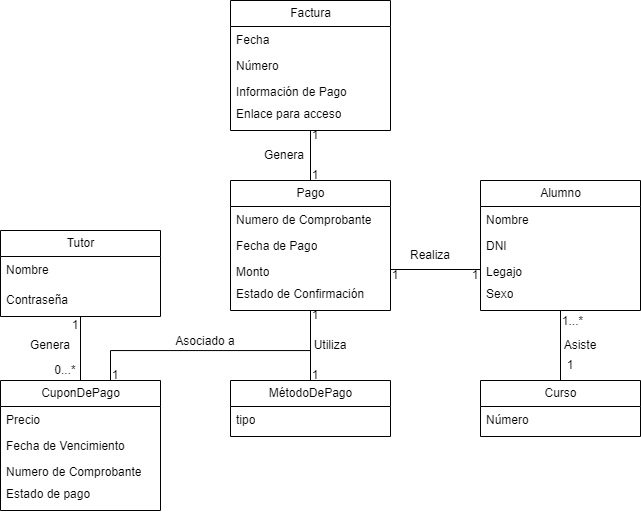

The diagram above was exported from draw.io. Its source (the exported page's mxGraphModel, read from the mxfile embedded in the PNG):
<mxGraphModel dx="1082" dy="715" grid="1" gridSize="10" guides="1" tooltips="1" connect="1" arrows="1" fold="1" page="1" pageScale="1" pageWidth="827" pageHeight="1169" math="0" shadow="0">
  <root>
    <mxCell id="0" />
    <mxCell id="1" parent="0" />
    <mxCell id="e2yGRUiJOOFog_jzzTCS-238" style="edgeStyle=orthogonalEdgeStyle;rounded=0;orthogonalLoop=1;jettySize=auto;html=1;entryX=0.5;entryY=0;entryDx=0;entryDy=0;endArrow=none;endFill=0;" edge="1" parent="1" source="e2yGRUiJOOFog_jzzTCS-226" target="e2yGRUiJOOFog_jzzTCS-231">
      <mxGeometry relative="1" as="geometry" />
    </mxCell>
    <mxCell id="e2yGRUiJOOFog_jzzTCS-247" style="edgeStyle=orthogonalEdgeStyle;rounded=0;orthogonalLoop=1;jettySize=auto;html=1;entryX=0.682;entryY=-0.001;entryDx=0;entryDy=0;entryPerimeter=0;endArrow=none;endFill=0;" edge="1" parent="1" source="e2yGRUiJOOFog_jzzTCS-226" target="e2yGRUiJOOFog_jzzTCS-239">
      <mxGeometry relative="1" as="geometry">
        <Array as="points">
          <mxPoint x="440" y="720" />
          <mxPoint x="240" y="720" />
          <mxPoint x="240" y="750" />
        </Array>
      </mxGeometry>
    </mxCell>
    <mxCell id="e2yGRUiJOOFog_jzzTCS-255" style="edgeStyle=orthogonalEdgeStyle;rounded=0;orthogonalLoop=1;jettySize=auto;html=1;entryX=0;entryY=0.5;entryDx=0;entryDy=0;exitX=1;exitY=0.5;exitDx=0;exitDy=0;endArrow=none;endFill=0;" edge="1" parent="1" source="e2yGRUiJOOFog_jzzTCS-229" target="e2yGRUiJOOFog_jzzTCS-252">
      <mxGeometry relative="1" as="geometry" />
    </mxCell>
    <mxCell id="e2yGRUiJOOFog_jzzTCS-226" value="Pago" style="swimlane;fontStyle=0;childLayout=stackLayout;horizontal=1;startSize=26;fillColor=none;horizontalStack=0;resizeParent=1;resizeParentMax=0;resizeLast=0;collapsible=1;marginBottom=0;html=1;" vertex="1" parent="1">
      <mxGeometry x="360" y="550" width="160" height="130" as="geometry" />
    </mxCell>
    <mxCell id="e2yGRUiJOOFog_jzzTCS-227" value="Numero de Comprobante" style="text;strokeColor=none;fillColor=none;align=left;verticalAlign=top;spacingLeft=4;spacingRight=4;overflow=hidden;rotatable=0;points=[[0,0.5],[1,0.5]];portConstraint=eastwest;whiteSpace=wrap;html=1;" vertex="1" parent="e2yGRUiJOOFog_jzzTCS-226">
      <mxGeometry y="26" width="160" height="26" as="geometry" />
    </mxCell>
    <mxCell id="e2yGRUiJOOFog_jzzTCS-228" value="Fecha de Pago" style="text;strokeColor=none;fillColor=none;align=left;verticalAlign=top;spacingLeft=4;spacingRight=4;overflow=hidden;rotatable=0;points=[[0,0.5],[1,0.5]];portConstraint=eastwest;whiteSpace=wrap;html=1;" vertex="1" parent="e2yGRUiJOOFog_jzzTCS-226">
      <mxGeometry y="52" width="160" height="26" as="geometry" />
    </mxCell>
    <mxCell id="e2yGRUiJOOFog_jzzTCS-229" value="Monto" style="text;strokeColor=none;fillColor=none;align=left;verticalAlign=top;spacingLeft=4;spacingRight=4;overflow=hidden;rotatable=0;points=[[0,0.5],[1,0.5]];portConstraint=eastwest;whiteSpace=wrap;html=1;" vertex="1" parent="e2yGRUiJOOFog_jzzTCS-226">
      <mxGeometry y="78" width="160" height="22" as="geometry" />
    </mxCell>
    <mxCell id="e2yGRUiJOOFog_jzzTCS-230" value="Estado de Confirmación" style="text;strokeColor=none;fillColor=none;align=left;verticalAlign=top;spacingLeft=4;spacingRight=4;overflow=hidden;rotatable=0;points=[[0,0.5],[1,0.5]];portConstraint=eastwest;whiteSpace=wrap;html=1;" vertex="1" parent="e2yGRUiJOOFog_jzzTCS-226">
      <mxGeometry y="100" width="160" height="30" as="geometry" />
    </mxCell>
    <mxCell id="e2yGRUiJOOFog_jzzTCS-231" value="MétodoDePago" style="swimlane;fontStyle=0;childLayout=stackLayout;horizontal=1;startSize=26;fillColor=none;horizontalStack=0;resizeParent=1;resizeParentMax=0;resizeLast=0;collapsible=1;marginBottom=0;html=1;" vertex="1" parent="1">
      <mxGeometry x="360" y="750" width="160" height="56" as="geometry" />
    </mxCell>
    <mxCell id="e2yGRUiJOOFog_jzzTCS-237" value="tipo" style="text;strokeColor=none;fillColor=none;align=left;verticalAlign=top;spacingLeft=4;spacingRight=4;overflow=hidden;rotatable=0;points=[[0,0.5],[1,0.5]];portConstraint=eastwest;whiteSpace=wrap;html=1;" vertex="1" parent="e2yGRUiJOOFog_jzzTCS-231">
      <mxGeometry y="26" width="160" height="30" as="geometry" />
    </mxCell>
    <mxCell id="e2yGRUiJOOFog_jzzTCS-239" value="CuponDePago" style="swimlane;fontStyle=0;childLayout=stackLayout;horizontal=1;startSize=26;fillColor=none;horizontalStack=0;resizeParent=1;resizeParentMax=0;resizeLast=0;collapsible=1;marginBottom=0;html=1;" vertex="1" parent="1">
      <mxGeometry x="130" y="750" width="160" height="130" as="geometry" />
    </mxCell>
    <mxCell id="e2yGRUiJOOFog_jzzTCS-240" value="Precio" style="text;strokeColor=none;fillColor=none;align=left;verticalAlign=top;spacingLeft=4;spacingRight=4;overflow=hidden;rotatable=0;points=[[0,0.5],[1,0.5]];portConstraint=eastwest;whiteSpace=wrap;html=1;" vertex="1" parent="e2yGRUiJOOFog_jzzTCS-239">
      <mxGeometry y="26" width="160" height="26" as="geometry" />
    </mxCell>
    <mxCell id="e2yGRUiJOOFog_jzzTCS-241" value="Fecha de Vencimiento" style="text;strokeColor=none;fillColor=none;align=left;verticalAlign=top;spacingLeft=4;spacingRight=4;overflow=hidden;rotatable=0;points=[[0,0.5],[1,0.5]];portConstraint=eastwest;whiteSpace=wrap;html=1;" vertex="1" parent="e2yGRUiJOOFog_jzzTCS-239">
      <mxGeometry y="52" width="160" height="26" as="geometry" />
    </mxCell>
    <mxCell id="e2yGRUiJOOFog_jzzTCS-242" value="Numero de Comprobante" style="text;strokeColor=none;fillColor=none;align=left;verticalAlign=top;spacingLeft=4;spacingRight=4;overflow=hidden;rotatable=0;points=[[0,0.5],[1,0.5]];portConstraint=eastwest;whiteSpace=wrap;html=1;" vertex="1" parent="e2yGRUiJOOFog_jzzTCS-239">
      <mxGeometry y="78" width="160" height="22" as="geometry" />
    </mxCell>
    <mxCell id="e2yGRUiJOOFog_jzzTCS-243" value="Estado de pago" style="text;strokeColor=none;fillColor=none;align=left;verticalAlign=top;spacingLeft=4;spacingRight=4;overflow=hidden;rotatable=0;points=[[0,0.5],[1,0.5]];portConstraint=eastwest;whiteSpace=wrap;html=1;" vertex="1" parent="e2yGRUiJOOFog_jzzTCS-239">
      <mxGeometry y="100" width="160" height="30" as="geometry" />
    </mxCell>
    <mxCell id="e2yGRUiJOOFog_jzzTCS-248" style="edgeStyle=orthogonalEdgeStyle;rounded=0;orthogonalLoop=1;jettySize=auto;html=1;entryX=0.5;entryY=0;entryDx=0;entryDy=0;endArrow=none;endFill=0;" edge="1" parent="1" source="e2yGRUiJOOFog_jzzTCS-244" target="e2yGRUiJOOFog_jzzTCS-239">
      <mxGeometry relative="1" as="geometry" />
    </mxCell>
    <mxCell id="e2yGRUiJOOFog_jzzTCS-244" value="Tutor" style="swimlane;fontStyle=0;childLayout=stackLayout;horizontal=1;startSize=26;fillColor=none;horizontalStack=0;resizeParent=1;resizeParentMax=0;resizeLast=0;collapsible=1;marginBottom=0;html=1;" vertex="1" parent="1">
      <mxGeometry x="130" y="600" width="160" height="86" as="geometry" />
    </mxCell>
    <mxCell id="e2yGRUiJOOFog_jzzTCS-245" value="Nombre" style="text;strokeColor=none;fillColor=none;align=left;verticalAlign=top;spacingLeft=4;spacingRight=4;overflow=hidden;rotatable=0;points=[[0,0.5],[1,0.5]];portConstraint=eastwest;whiteSpace=wrap;html=1;" vertex="1" parent="e2yGRUiJOOFog_jzzTCS-244">
      <mxGeometry y="26" width="160" height="30" as="geometry" />
    </mxCell>
    <mxCell id="e2yGRUiJOOFog_jzzTCS-246" value="Contraseña" style="text;strokeColor=none;fillColor=none;align=left;verticalAlign=top;spacingLeft=4;spacingRight=4;overflow=hidden;rotatable=0;points=[[0,0.5],[1,0.5]];portConstraint=eastwest;whiteSpace=wrap;html=1;" vertex="1" parent="e2yGRUiJOOFog_jzzTCS-244">
      <mxGeometry y="56" width="160" height="30" as="geometry" />
    </mxCell>
    <mxCell id="e2yGRUiJOOFog_jzzTCS-258" style="edgeStyle=orthogonalEdgeStyle;orthogonalLoop=1;jettySize=auto;html=1;entryX=0.5;entryY=0;entryDx=0;entryDy=0;rounded=0;endArrow=none;endFill=0;" edge="1" parent="1" source="e2yGRUiJOOFog_jzzTCS-249" target="e2yGRUiJOOFog_jzzTCS-256">
      <mxGeometry relative="1" as="geometry" />
    </mxCell>
    <mxCell id="e2yGRUiJOOFog_jzzTCS-249" value="Alumno" style="swimlane;fontStyle=0;childLayout=stackLayout;horizontal=1;startSize=26;fillColor=none;horizontalStack=0;resizeParent=1;resizeParentMax=0;resizeLast=0;collapsible=1;marginBottom=0;html=1;" vertex="1" parent="1">
      <mxGeometry x="610" y="550" width="160" height="130" as="geometry" />
    </mxCell>
    <mxCell id="e2yGRUiJOOFog_jzzTCS-250" value="Nombre" style="text;strokeColor=none;fillColor=none;align=left;verticalAlign=top;spacingLeft=4;spacingRight=4;overflow=hidden;rotatable=0;points=[[0,0.5],[1,0.5]];portConstraint=eastwest;whiteSpace=wrap;html=1;" vertex="1" parent="e2yGRUiJOOFog_jzzTCS-249">
      <mxGeometry y="26" width="160" height="26" as="geometry" />
    </mxCell>
    <mxCell id="e2yGRUiJOOFog_jzzTCS-251" value="DNI" style="text;strokeColor=none;fillColor=none;align=left;verticalAlign=top;spacingLeft=4;spacingRight=4;overflow=hidden;rotatable=0;points=[[0,0.5],[1,0.5]];portConstraint=eastwest;whiteSpace=wrap;html=1;" vertex="1" parent="e2yGRUiJOOFog_jzzTCS-249">
      <mxGeometry y="52" width="160" height="26" as="geometry" />
    </mxCell>
    <mxCell id="e2yGRUiJOOFog_jzzTCS-252" value="Legajo" style="text;strokeColor=none;fillColor=none;align=left;verticalAlign=top;spacingLeft=4;spacingRight=4;overflow=hidden;rotatable=0;points=[[0,0.5],[1,0.5]];portConstraint=eastwest;whiteSpace=wrap;html=1;" vertex="1" parent="e2yGRUiJOOFog_jzzTCS-249">
      <mxGeometry y="78" width="160" height="22" as="geometry" />
    </mxCell>
    <mxCell id="e2yGRUiJOOFog_jzzTCS-253" value="Sexo" style="text;strokeColor=none;fillColor=none;align=left;verticalAlign=top;spacingLeft=4;spacingRight=4;overflow=hidden;rotatable=0;points=[[0,0.5],[1,0.5]];portConstraint=eastwest;whiteSpace=wrap;html=1;" vertex="1" parent="e2yGRUiJOOFog_jzzTCS-249">
      <mxGeometry y="100" width="160" height="30" as="geometry" />
    </mxCell>
    <mxCell id="e2yGRUiJOOFog_jzzTCS-256" value="Curso" style="swimlane;fontStyle=0;childLayout=stackLayout;horizontal=1;startSize=26;fillColor=none;horizontalStack=0;resizeParent=1;resizeParentMax=0;resizeLast=0;collapsible=1;marginBottom=0;html=1;" vertex="1" parent="1">
      <mxGeometry x="610" y="750" width="160" height="56" as="geometry" />
    </mxCell>
    <mxCell id="e2yGRUiJOOFog_jzzTCS-257" value="Número" style="text;strokeColor=none;fillColor=none;align=left;verticalAlign=top;spacingLeft=4;spacingRight=4;overflow=hidden;rotatable=0;points=[[0,0.5],[1,0.5]];portConstraint=eastwest;whiteSpace=wrap;html=1;" vertex="1" parent="e2yGRUiJOOFog_jzzTCS-256">
      <mxGeometry y="26" width="160" height="30" as="geometry" />
    </mxCell>
    <mxCell id="e2yGRUiJOOFog_jzzTCS-264" style="edgeStyle=orthogonalEdgeStyle;rounded=0;orthogonalLoop=1;jettySize=auto;html=1;entryX=0.5;entryY=0;entryDx=0;entryDy=0;endArrow=none;endFill=0;" edge="1" parent="1" source="e2yGRUiJOOFog_jzzTCS-259" target="e2yGRUiJOOFog_jzzTCS-226">
      <mxGeometry relative="1" as="geometry" />
    </mxCell>
    <mxCell id="e2yGRUiJOOFog_jzzTCS-259" value="Factura" style="swimlane;fontStyle=0;childLayout=stackLayout;horizontal=1;startSize=26;fillColor=none;horizontalStack=0;resizeParent=1;resizeParentMax=0;resizeLast=0;collapsible=1;marginBottom=0;html=1;" vertex="1" parent="1">
      <mxGeometry x="360" y="370" width="160" height="130" as="geometry" />
    </mxCell>
    <mxCell id="e2yGRUiJOOFog_jzzTCS-260" value="Fecha" style="text;strokeColor=none;fillColor=none;align=left;verticalAlign=top;spacingLeft=4;spacingRight=4;overflow=hidden;rotatable=0;points=[[0,0.5],[1,0.5]];portConstraint=eastwest;whiteSpace=wrap;html=1;" vertex="1" parent="e2yGRUiJOOFog_jzzTCS-259">
      <mxGeometry y="26" width="160" height="26" as="geometry" />
    </mxCell>
    <mxCell id="e2yGRUiJOOFog_jzzTCS-261" value="Número" style="text;strokeColor=none;fillColor=none;align=left;verticalAlign=top;spacingLeft=4;spacingRight=4;overflow=hidden;rotatable=0;points=[[0,0.5],[1,0.5]];portConstraint=eastwest;whiteSpace=wrap;html=1;" vertex="1" parent="e2yGRUiJOOFog_jzzTCS-259">
      <mxGeometry y="52" width="160" height="26" as="geometry" />
    </mxCell>
    <mxCell id="e2yGRUiJOOFog_jzzTCS-262" value="Información de Pago" style="text;strokeColor=none;fillColor=none;align=left;verticalAlign=top;spacingLeft=4;spacingRight=4;overflow=hidden;rotatable=0;points=[[0,0.5],[1,0.5]];portConstraint=eastwest;whiteSpace=wrap;html=1;" vertex="1" parent="e2yGRUiJOOFog_jzzTCS-259">
      <mxGeometry y="78" width="160" height="22" as="geometry" />
    </mxCell>
    <mxCell id="e2yGRUiJOOFog_jzzTCS-263" value="Enlace para acceso" style="text;strokeColor=none;fillColor=none;align=left;verticalAlign=top;spacingLeft=4;spacingRight=4;overflow=hidden;rotatable=0;points=[[0,0.5],[1,0.5]];portConstraint=eastwest;whiteSpace=wrap;html=1;" vertex="1" parent="e2yGRUiJOOFog_jzzTCS-259">
      <mxGeometry y="100" width="160" height="30" as="geometry" />
    </mxCell>
    <mxCell id="e2yGRUiJOOFog_jzzTCS-265" value="1...*" style="text;html=1;strokeColor=none;fillColor=none;align=center;verticalAlign=middle;whiteSpace=wrap;rounded=0;" vertex="1" parent="1">
      <mxGeometry x="700" y="686" width="5" height="10" as="geometry" />
    </mxCell>
    <mxCell id="e2yGRUiJOOFog_jzzTCS-266" value="1" style="text;html=1;strokeColor=none;fillColor=none;align=center;verticalAlign=middle;whiteSpace=wrap;rounded=0;" vertex="1" parent="1">
      <mxGeometry x="670" y="720" width="60" height="30" as="geometry" />
    </mxCell>
    <mxCell id="e2yGRUiJOOFog_jzzTCS-267" value="1" style="text;html=1;strokeColor=none;fillColor=none;align=center;verticalAlign=middle;whiteSpace=wrap;rounded=0;" vertex="1" parent="1">
      <mxGeometry x="520" y="630" width="10" height="30" as="geometry" />
    </mxCell>
    <mxCell id="e2yGRUiJOOFog_jzzTCS-268" value="1" style="text;html=1;strokeColor=none;fillColor=none;align=center;verticalAlign=middle;whiteSpace=wrap;rounded=0;" vertex="1" parent="1">
      <mxGeometry x="600" y="630" width="10" height="30" as="geometry" />
    </mxCell>
    <mxCell id="e2yGRUiJOOFog_jzzTCS-269" value="1" style="text;html=1;strokeColor=none;fillColor=none;align=center;verticalAlign=middle;whiteSpace=wrap;rounded=0;" vertex="1" parent="1">
      <mxGeometry x="440" y="670" width="10" height="30" as="geometry" />
    </mxCell>
    <mxCell id="e2yGRUiJOOFog_jzzTCS-270" value="1" style="text;html=1;strokeColor=none;fillColor=none;align=center;verticalAlign=middle;whiteSpace=wrap;rounded=0;" vertex="1" parent="1">
      <mxGeometry x="440" y="730" width="10" height="30" as="geometry" />
    </mxCell>
    <mxCell id="e2yGRUiJOOFog_jzzTCS-271" value="1" style="text;html=1;strokeColor=none;fillColor=none;align=center;verticalAlign=middle;whiteSpace=wrap;rounded=0;" vertex="1" parent="1">
      <mxGeometry x="240" y="730" width="10" height="30" as="geometry" />
    </mxCell>
    <mxCell id="e2yGRUiJOOFog_jzzTCS-272" value="1" style="text;html=1;strokeColor=none;fillColor=none;align=center;verticalAlign=middle;whiteSpace=wrap;rounded=0;" vertex="1" parent="1">
      <mxGeometry x="200" y="680" width="10" height="30" as="geometry" />
    </mxCell>
    <mxCell id="e2yGRUiJOOFog_jzzTCS-273" value="0...*" style="text;html=1;strokeColor=none;fillColor=none;align=center;verticalAlign=middle;whiteSpace=wrap;rounded=0;" vertex="1" parent="1">
      <mxGeometry x="190" y="730" width="10" height="20" as="geometry" />
    </mxCell>
    <mxCell id="e2yGRUiJOOFog_jzzTCS-275" value="1" style="text;html=1;strokeColor=none;fillColor=none;align=center;verticalAlign=middle;whiteSpace=wrap;rounded=0;rotation=0;" vertex="1" parent="1">
      <mxGeometry x="440" y="540" width="10" height="10" as="geometry" />
    </mxCell>
    <mxCell id="e2yGRUiJOOFog_jzzTCS-276" value="1" style="text;html=1;strokeColor=none;fillColor=none;align=center;verticalAlign=middle;whiteSpace=wrap;rounded=0;rotation=0;" vertex="1" parent="1">
      <mxGeometry x="440" y="500" width="10" height="10" as="geometry" />
    </mxCell>
    <mxCell id="e2yGRUiJOOFog_jzzTCS-277" value="Genera" style="text;html=1;strokeColor=none;fillColor=none;align=center;verticalAlign=middle;whiteSpace=wrap;rounded=0;" vertex="1" parent="1">
      <mxGeometry x="384" y="510" width="60" height="30" as="geometry" />
    </mxCell>
    <mxCell id="e2yGRUiJOOFog_jzzTCS-278" value="Realiza" style="text;html=1;strokeColor=none;fillColor=none;align=center;verticalAlign=middle;whiteSpace=wrap;rounded=0;" vertex="1" parent="1">
      <mxGeometry x="530" y="610" width="60" height="30" as="geometry" />
    </mxCell>
    <mxCell id="e2yGRUiJOOFog_jzzTCS-279" value="Asiste" style="text;html=1;strokeColor=none;fillColor=none;align=center;verticalAlign=middle;whiteSpace=wrap;rounded=0;" vertex="1" parent="1">
      <mxGeometry x="680" y="700" width="60" height="30" as="geometry" />
    </mxCell>
    <mxCell id="e2yGRUiJOOFog_jzzTCS-280" value="Utiliza" style="text;html=1;strokeColor=none;fillColor=none;align=center;verticalAlign=middle;whiteSpace=wrap;rounded=0;" vertex="1" parent="1">
      <mxGeometry x="430" y="700" width="60" height="30" as="geometry" />
    </mxCell>
    <mxCell id="e2yGRUiJOOFog_jzzTCS-281" value="Asociado a" style="text;html=1;strokeColor=none;fillColor=none;align=center;verticalAlign=middle;whiteSpace=wrap;rounded=0;" vertex="1" parent="1">
      <mxGeometry x="300" y="696" width="70" height="30" as="geometry" />
    </mxCell>
    <mxCell id="e2yGRUiJOOFog_jzzTCS-282" value="Genera" style="text;html=1;strokeColor=none;fillColor=none;align=center;verticalAlign=middle;whiteSpace=wrap;rounded=0;" vertex="1" parent="1">
      <mxGeometry x="150" y="700" width="60" height="30" as="geometry" />
    </mxCell>
  </root>
</mxGraphModel>